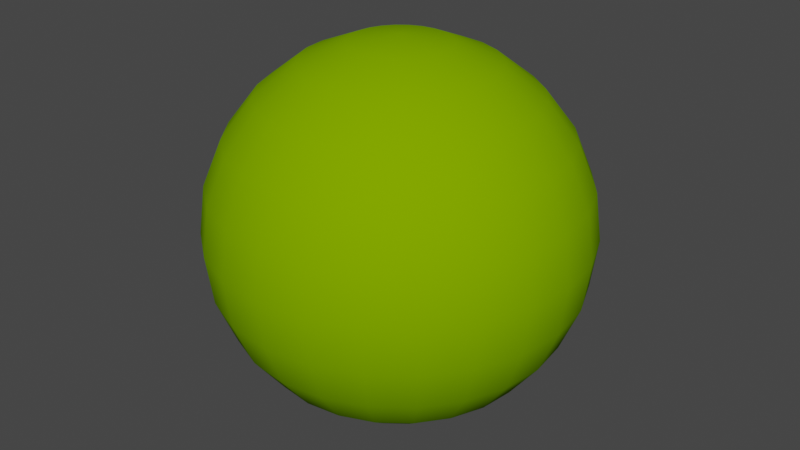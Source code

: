 # Source: LPEo150cm.blend  (saved by Blender 4.0.36; exported with 4.5.12 LTS)
import bpy
from mathutils import Matrix  # noqa: F401  (used for matrix-valued properties, if any)

bpy.ops.wm.read_factory_settings(use_empty=True)
scene = bpy.context.scene
scene.name = 'Scene'

# ---- collections
col_collection = bpy.data.collections.new('Collection'); scene.collection.children.link(col_collection)

# ---- materials (node trees are filled in below, after node groups)
mat_surface_style_1189 = bpy.data.materials.new('surface-style-1189')
mat_surface_style_1189.use_transparent_shadow = False
mat_surface_style_1189.diffuse_color = (0.1961, 0.3922, 0.0, 1.0)
mat_surface_style_1189.roughness = 1.0

# ---- material node trees
mat_surface_style_1189.use_nodes = True; mat_surface_style_1189.node_tree.nodes.clear()
_N = mat_surface_style_1189.node_tree.nodes; _L = mat_surface_style_1189.node_tree.links
n0 = _N.new('ShaderNodeBsdfPrincipled'); n0.name = 'Principled BSDF'; n0.location = (0, 300)
n0.inputs[0].default_value = (0.1961, 0.3922, 0.0, 1.0)
n0.inputs[2].default_value = 1.0
n0.inputs[3].default_value = 1.45
n0.inputs[13].default_value = 0.0
n1 = _N.new('ShaderNodeOutputMaterial'); n1.name = 'Material Output'; n1.location = (280, 300)
_L.new(n0.outputs[0], n1.inputs[0])
n1.is_active_output = True

# ---- world
world_world = bpy.data.worlds.new('World'); scene.world = world_world
world_world.use_nodes = True; world_world.node_tree.nodes.clear()
_N = world_world.node_tree.nodes; _L = world_world.node_tree.links
n0 = _N.new('ShaderNodeOutputWorld'); n0.name = 'World Output'; n0.location = (300, 300)
n1 = _N.new('ShaderNodeBackground'); n1.name = 'Background'; n1.location = (10, 300)
n1.inputs[0].default_value = (0.05088, 0.05088, 0.05088, 1.0)
_L.new(n1.outputs[0], n0.inputs[0])
n0.is_active_output = True
world_world.color = (0.05088, 0.05088, 0.05088)
world_world.use_sun_shadow = False
world_world.sun_shadow_jitter_overblur = 0.0

# ---- meshes
me_lpeo150cm = bpy.data.meshes.new('LPEo150cm')
me_lpeo150cm.from_pydata([(-0.5625, 0.3248, 0.375), (-0.4593, 0.4593, 0.375), (-0.6274, 0.3622, 0.5559), (-0.5123, 0.5123, 0.5559), (-0.4593, 0.2652, 0.2197), (-0.375, 0.375, 0.2197), (-0.3248, 0.1875, 0.1005), (-0.2652, 0.2652, 0.1005), (-0.1681, 0.09706, 0.02556), (-0.1373, 0.1373, 0.02556), (-1.848e-13, 2.509e-14, 0.0), (-0.6274, 0.1681, 0.375), (-0.6998, 0.1875, 0.5559), (-0.7244, 0.1941, 0.75), (-0.6495, 0.375, 0.75), (-0.6998, 0.1875, 0.9441), (-0.6274, 0.3622, 0.9441), (-0.6274, 0.1681, 1.125), (-0.5625, 0.3248, 1.125), (-0.5123, 0.1373, 1.28), (-0.4593, 0.2652, 1.28), (-0.3622, 0.09706, 1.4), (-0.3248, 0.1875, 1.4), (-0.1875, 0.05024, 1.474), (-0.1681, 0.09706, 1.474), (-1.848e-13, 2.509e-14, 1.5), (-0.5123, 0.1373, 0.2197), (-0.3622, 0.09706, 0.1005), (-0.1875, 0.05024, 0.02556), (-0.1941, 1.465e-08, 1.474), (-0.375, 2.831e-08, 1.4), (-0.5303, 4.004e-08, 1.28), (-0.6495, 4.904e-08, 1.125), (-0.7244, 5.469e-08, 0.9441), (-0.75, 5.662e-08, 0.75), (-0.7244, 5.469e-08, 0.5559), (-0.6495, 4.904e-08, 0.375), (-0.5303, 4.004e-08, 0.2197), (-0.375, 2.831e-08, 0.1005), (-0.1941, 1.465e-08, 0.02556), (-0.1875, -0.05024, 1.474), (-0.3622, -0.09706, 1.4), (-0.5123, -0.1373, 1.28), (-0.6274, -0.1681, 1.125), (-0.6998, -0.1875, 0.9441), (-0.7244, -0.1941, 0.75), (-0.6998, -0.1875, 0.5559), (-0.6274, -0.1681, 0.375), (-0.5123, -0.1373, 0.2197), (-0.3622, -0.09706, 0.1005), (-0.1875, -0.05024, 0.02556), (-0.1681, -0.09706, 1.474), (-0.3248, -0.1875, 1.4), (-0.4593, -0.2652, 1.28), (-0.5625, -0.3248, 1.125), (-0.6274, -0.3622, 0.9441), (-0.6495, -0.375, 0.75), (-0.6274, -0.3622, 0.5559), (-0.5625, -0.3248, 0.375), (-0.4593, -0.2652, 0.2197), (-0.3248, -0.1875, 0.1005), (-0.1681, -0.09706, 0.02556), (-0.1373, -0.1373, 1.474), (-0.2652, -0.2652, 1.4), (-0.375, -0.375, 1.28), (-0.4593, -0.4593, 1.125), (-0.5123, -0.5123, 0.9441), (-0.5303, -0.5303, 0.75), (-0.5123, -0.5123, 0.5559), (-0.4593, -0.4593, 0.375), (-0.375, -0.375, 0.2197), (-0.2652, -0.2652, 0.1005), (-0.1373, -0.1373, 0.02556), (-0.09706, -0.1681, 1.474), (-0.1875, -0.3248, 1.4), (-0.2652, -0.4593, 1.28), (-0.3248, -0.5625, 1.125), (-0.3622, -0.6274, 0.9441), (-0.375, -0.6495, 0.75), (-0.3622, -0.6274, 0.5559), (-0.3248, -0.5625, 0.375), (-0.2652, -0.4593, 0.2197), (-0.1875, -0.3248, 0.1005), (-0.09706, -0.1681, 0.02556), (-0.05024, -0.1875, 1.474), (-0.09706, -0.3622, 1.4), (-0.1373, -0.5123, 1.28), (-0.1681, -0.6274, 1.125), (-0.1875, -0.6998, 0.9441), (-0.1941, -0.7244, 0.75), (-0.1875, -0.6998, 0.5559), (-0.1681, -0.6274, 0.375), (-0.1373, -0.5123, 0.2197), (-0.09706, -0.3622, 0.1005), (-0.05024, -0.1875, 0.02556), (-1.465e-08, -0.1941, 1.474), (-2.831e-08, -0.375, 1.4), (-4.004e-08, -0.5303, 1.28), (-4.904e-08, -0.6495, 1.125), (-5.469e-08, -0.7244, 0.9441), (-5.662e-08, -0.75, 0.75), (-5.469e-08, -0.7244, 0.5559), (-4.904e-08, -0.6495, 0.375), (-4.004e-08, -0.5303, 0.2197), (-2.831e-08, -0.375, 0.1005), (-1.465e-08, -0.1941, 0.02556), (0.05024, -0.1875, 1.474), (0.09706, -0.3622, 1.4), (0.1373, -0.5123, 1.28), (0.1681, -0.6274, 1.125), (0.1875, -0.6998, 0.9441), (0.1941, -0.7244, 0.75), (0.1875, -0.6998, 0.5559), (0.1681, -0.6274, 0.375), (0.1373, -0.5123, 0.2197), (0.09706, -0.3622, 0.1005), (0.05024, -0.1875, 0.02556), (0.09706, -0.1681, 1.474), (0.1875, -0.3248, 1.4), (0.2652, -0.4593, 1.28), (0.3248, -0.5625, 1.125), (0.3622, -0.6274, 0.9441), (0.375, -0.6495, 0.75), (0.3622, -0.6274, 0.5559), (0.3248, -0.5625, 0.375), (0.2652, -0.4593, 0.2197), (0.1875, -0.3248, 0.1005), (0.09706, -0.1681, 0.02556), (0.1373, -0.1373, 1.474), (0.2652, -0.2652, 1.4), (0.375, -0.375, 1.28), (-0.3248, 0.5625, 0.375), (-0.3622, 0.6274, 0.5559), (-0.1681, 0.6274, 0.375), (-0.1875, 0.6998, 0.5559), (4.904e-08, 0.6495, 0.375), (5.469e-08, 0.7244, 0.5559), (0.1681, 0.6274, 0.375), (0.1875, 0.6998, 0.5559), (0.3248, 0.5625, 0.375), (0.3622, 0.6274, 0.5559), (0.4593, 0.4593, 0.375), (0.5123, 0.5123, 0.5559), (0.5625, 0.3248, 0.375), (0.6274, 0.3622, 0.5559), (0.6274, 0.1681, 0.375), (0.6998, 0.1875, 0.5559), (0.6495, -4.904e-08, 0.375), (0.7244, -5.469e-08, 0.5559), (0.7244, 0.1941, 0.75), (0.75, -5.662e-08, 0.75), (0.6998, 0.1875, 0.9441), (0.7244, -5.469e-08, 0.9441), (0.6274, 0.1681, 1.125), (0.6495, -4.904e-08, 1.125), (0.5123, 0.1373, 1.28), (0.5303, -4.004e-08, 1.28), (0.3622, 0.09706, 1.4), (0.375, -2.831e-08, 1.4), (0.1875, 0.05024, 1.474), (0.1941, -1.465e-08, 1.474), (0.5123, 0.1373, 0.2197), (0.5303, -4.004e-08, 0.2197), (0.3622, 0.09706, 0.1005), (0.375, -2.831e-08, 0.1005), (0.1875, 0.05024, 0.02556), (0.1941, -1.465e-08, 0.02556), (0.1681, 0.09706, 1.474), (0.3248, 0.1875, 1.4), (0.4593, 0.2652, 1.28), (0.5625, 0.3248, 1.125), (0.6274, 0.3622, 0.9441), (0.6495, 0.375, 0.75), (0.4593, 0.2652, 0.2197), (0.3248, 0.1875, 0.1005), (0.1681, 0.09706, 0.02556), (0.1373, 0.1373, 1.474), (0.2652, 0.2652, 1.4), (0.375, 0.375, 1.28), (0.4593, 0.4593, 1.125), (0.5123, 0.5123, 0.9441), (0.5303, 0.5303, 0.75), (0.375, 0.375, 0.2197), (0.2652, 0.2652, 0.1005), (0.1373, 0.1373, 0.02556), (0.09706, 0.1681, 1.474), (0.1875, 0.3248, 1.4), (0.2652, 0.4593, 1.28), (0.3248, 0.5625, 1.125), (0.3622, 0.6274, 0.9441), (0.375, 0.6495, 0.75), (0.2652, 0.4593, 0.2197), (0.1875, 0.3248, 0.1005), (0.09706, 0.1681, 0.02556), (0.09706, 0.3622, 1.4), (0.05024, 0.1875, 1.474), (0.1373, 0.5123, 1.28), (0.1681, 0.6274, 1.125), (0.1875, 0.6998, 0.9441), (0.1941, 0.7244, 0.75), (0.1373, 0.5123, 0.2197), (0.09706, 0.3622, 0.1005), (0.05024, 0.1875, 0.02556), (2.831e-08, 0.375, 1.4), (1.465e-08, 0.1941, 1.474), (4.004e-08, 0.5303, 1.28), (4.904e-08, 0.6495, 1.125), (5.469e-08, 0.7244, 0.9441), (5.662e-08, 0.75, 0.75), (4.004e-08, 0.5303, 0.2197), (2.831e-08, 0.375, 0.1005), (1.465e-08, 0.1941, 0.02556), (-0.05024, 0.1875, 1.474), (-0.09706, 0.3622, 1.4), (-0.1373, 0.5123, 1.28), (-0.1681, 0.6274, 1.125), (-0.1875, 0.6998, 0.9441), (-0.1941, 0.7244, 0.75), (-0.1373, 0.5123, 0.2197), (-0.09706, 0.3622, 0.1005), (-0.05024, 0.1875, 0.02556), (-0.09706, 0.1681, 1.474), (-0.1875, 0.3248, 1.4), (-0.2652, 0.4593, 1.28), (-0.3248, 0.5625, 1.125), (-0.3622, 0.6274, 0.9441), (-0.375, 0.6495, 0.75), (-0.2652, 0.4593, 0.2197), (-0.1875, 0.3248, 0.1005), (-0.09706, 0.1681, 0.02556), (-0.1373, 0.1373, 1.474), (-0.2652, 0.2652, 1.4), (-0.375, 0.375, 1.28), (-0.4593, 0.4593, 1.125), (-0.5123, 0.5123, 0.9441), (-0.5303, 0.5303, 0.75), (0.5303, -0.5303, 0.75), (0.5123, -0.5123, 0.9441), (0.5123, -0.5123, 0.5559), (0.4593, -0.4593, 0.375), (0.375, -0.375, 0.2197), (0.2652, -0.2652, 0.1005), (0.1373, -0.1373, 0.02556), (0.1681, -0.09706, 1.474), (0.3248, -0.1875, 1.4), (0.4593, -0.2652, 1.28), (0.5625, -0.3248, 1.125), (0.4593, -0.4593, 1.125), (0.6274, -0.3622, 0.9441), (0.6495, -0.375, 0.75), (0.6274, -0.3622, 0.5559), (0.5625, -0.3248, 0.375), (0.4593, -0.2652, 0.2197), (0.3248, -0.1875, 0.1005), (0.1681, -0.09706, 0.02556), (0.1875, -0.05024, 1.474), (0.3622, -0.09706, 1.4), (0.5123, -0.1373, 1.28), (0.6274, -0.1681, 1.125), (0.6998, -0.1875, 0.9441), (0.7244, -0.1941, 0.75), (0.6998, -0.1875, 0.5559), (0.6274, -0.1681, 0.375), (0.5123, -0.1373, 0.2197), (0.3622, -0.09706, 0.1005), (0.1875, -0.05024, 0.02556)], [], [(1, 0, 2), (1, 2, 3), (1, 5, 4), (1, 4, 0), (7, 4, 5), (6, 4, 7), (8, 6, 7), (8, 7, 9), (9, 10, 8), (12, 0, 11), (2, 0, 12), (12, 13, 14), (2, 12, 14), (14, 13, 15), (14, 15, 16), (18, 16, 15), (18, 15, 17), (20, 18, 17), (20, 17, 19), (19, 21, 22), (19, 22, 20), (21, 23, 24), (21, 24, 22), (24, 23, 25), (11, 4, 26), (0, 4, 11), (6, 26, 4), (27, 26, 6), (8, 27, 6), (28, 27, 8), (10, 28, 8), (23, 29, 25), (21, 29, 23), (30, 29, 21), (19, 30, 21), (31, 30, 19), (31, 17, 32), (19, 17, 31), (15, 33, 32), (17, 15, 32), (15, 13, 34), (15, 34, 33), (12, 35, 34), (12, 34, 13), (12, 11, 36), (12, 36, 35), (11, 26, 37), (11, 37, 36), (38, 37, 26), (38, 26, 27), (39, 38, 27), (39, 27, 28), (28, 10, 39), (29, 40, 25), (41, 40, 29), (41, 29, 30), (42, 41, 30), (42, 30, 31), (31, 32, 43), (31, 43, 42), (32, 33, 44), (32, 44, 43), (44, 34, 45), (33, 34, 44), (46, 45, 34), (35, 46, 34), (36, 47, 46), (35, 36, 46), (47, 37, 48), (36, 37, 47), (38, 48, 37), (49, 48, 38), (39, 49, 38), (50, 49, 39), (39, 10, 50), (40, 51, 25), (41, 51, 40), (52, 51, 41), (42, 52, 41), (53, 52, 42), (53, 43, 54), (42, 43, 53), (54, 44, 55), (43, 44, 54), (56, 55, 44), (45, 56, 44), (46, 57, 56), (46, 56, 45), (46, 47, 58), (46, 58, 57), (47, 48, 59), (47, 59, 58), (60, 59, 48), (60, 48, 49), (61, 60, 49), (61, 49, 50), (50, 10, 61), (51, 62, 25), (63, 62, 51), (63, 51, 52), (53, 63, 52), (64, 63, 53), (53, 54, 65), (53, 65, 64), (55, 66, 65), (55, 65, 54), (67, 66, 55), (56, 67, 55), (57, 68, 67), (57, 67, 56), (69, 68, 57), (58, 69, 57), (59, 70, 69), (58, 59, 69), (71, 70, 59), (71, 59, 60), (71, 60, 61), (72, 71, 61), (61, 10, 72), (73, 25, 62), (62, 63, 74), (62, 74, 73), (63, 64, 75), (63, 75, 74), (75, 64, 65), (76, 75, 65), (76, 66, 77), (76, 65, 66), (66, 67, 78), (77, 66, 78), (78, 68, 79), (78, 67, 68), (68, 69, 80), (79, 68, 80), (81, 80, 69), (81, 69, 70), (81, 71, 82), (70, 71, 81), (82, 72, 83), (71, 72, 82), (83, 72, 10), (84, 25, 73), (84, 74, 85), (73, 74, 84), (74, 75, 86), (74, 86, 85), (87, 86, 75), (87, 75, 76), (87, 76, 77), (88, 87, 77), (77, 78, 89), (88, 77, 89), (89, 79, 90), (89, 78, 79), (91, 90, 79), (91, 79, 80), (81, 91, 80), (92, 91, 81), (92, 82, 93), (81, 82, 92), (82, 83, 94), (82, 94, 93), (94, 83, 10), (95, 25, 84), (95, 85, 96), (84, 85, 95), (96, 86, 97), (85, 86, 96), (98, 97, 86), (98, 86, 87), (98, 87, 88), (99, 98, 88), (100, 99, 88), (100, 88, 89), (90, 100, 89), (101, 100, 90), (102, 101, 90), (102, 90, 91), (92, 102, 91), (103, 102, 92), (92, 93, 104), (92, 104, 103), (93, 94, 105), (93, 105, 104), (105, 94, 10), (106, 25, 95), (106, 96, 107), (95, 96, 106), (96, 97, 108), (96, 108, 107), (98, 108, 97), (109, 108, 98), (110, 109, 98), (110, 98, 99), (100, 110, 99), (111, 110, 100), (112, 111, 100), (112, 100, 101), (112, 101, 102), (113, 112, 102), (114, 113, 102), (114, 102, 103), (114, 104, 115), (103, 104, 114), (104, 105, 116), (104, 116, 115), (116, 105, 10), (117, 25, 106), (117, 107, 118), (106, 107, 117), (118, 108, 119), (107, 108, 118), (109, 119, 108), (120, 119, 109), (121, 120, 109), (121, 109, 110), (121, 111, 122), (121, 110, 111), (111, 112, 123), (122, 111, 123), (123, 112, 113), (124, 123, 113), (125, 124, 113), (125, 113, 114), (114, 115, 126), (114, 126, 125), (115, 116, 127), (115, 127, 126), (127, 116, 10), (128, 25, 117), (128, 118, 129), (117, 118, 128), (118, 119, 130), (118, 130, 129), (3, 131, 1), (3, 132, 131), (133, 131, 132), (134, 133, 132), (135, 133, 134), (136, 135, 134), (138, 137, 135), (138, 135, 136), (140, 139, 137), (140, 137, 138), (140, 141, 139), (140, 142, 141), (141, 142, 144), (143, 141, 144), (143, 144, 146), (143, 146, 145), (146, 148, 147), (145, 146, 147), (148, 146, 149), (148, 149, 150), (149, 151, 152), (149, 152, 150), (151, 153, 154), (151, 154, 152), (153, 155, 156), (153, 156, 154), (158, 156, 155), (158, 155, 157), (160, 158, 157), (160, 157, 159), (25, 160, 159), (162, 145, 147), (161, 145, 162), (161, 164, 163), (162, 164, 161), (163, 166, 165), (164, 166, 163), (165, 166, 10), (167, 25, 159), (167, 157, 168), (159, 157, 167), (157, 155, 169), (157, 169, 168), (153, 169, 155), (170, 169, 153), (151, 170, 153), (171, 170, 151), (172, 171, 151), (149, 172, 151), (146, 144, 172), (146, 172, 149), (173, 143, 145), (173, 145, 161), (163, 174, 173), (161, 163, 173), (163, 165, 175), (163, 175, 174), (175, 165, 10), (176, 25, 167), (167, 168, 177), (167, 177, 176), (177, 169, 178), (168, 169, 177), (179, 178, 169), (179, 169, 170), (180, 179, 170), (171, 180, 170), (181, 180, 171), (172, 181, 171), (144, 142, 181), (144, 181, 172), (141, 143, 173), (182, 141, 173), (173, 174, 183), (173, 183, 182), (175, 184, 183), (174, 175, 183), (184, 175, 10), (176, 185, 25), (186, 185, 176), (186, 176, 177), (186, 177, 178), (187, 186, 178), (179, 188, 187), (178, 179, 187), (179, 180, 189), (188, 179, 189), (180, 181, 190), (189, 180, 190), (190, 142, 140), (190, 181, 142), (141, 182, 191), (141, 191, 139), (192, 191, 182), (192, 182, 183), (184, 192, 183), (193, 192, 184), (184, 10, 193), (194, 195, 185), (194, 185, 186), (196, 194, 186), (196, 186, 187), (187, 188, 197), (187, 197, 196), (189, 198, 197), (188, 189, 197), (189, 190, 199), (198, 189, 199), (199, 140, 138), (199, 190, 140), (137, 191, 200), (139, 191, 137), (192, 200, 191), (201, 200, 192), (193, 201, 192), (202, 201, 193), (203, 204, 195), (203, 195, 194), (195, 204, 25), (196, 203, 194), (205, 203, 196), (196, 197, 206), (196, 206, 205), (198, 207, 206), (197, 198, 206), (198, 199, 208), (198, 208, 207), (208, 138, 136), (199, 138, 208), (135, 200, 209), (137, 200, 135), (210, 209, 200), (210, 200, 201), (202, 210, 201), (211, 210, 202), (202, 10, 211), (204, 212, 25), (213, 212, 204), (213, 204, 203), (214, 213, 203), (214, 203, 205), (214, 206, 215), (205, 206, 214), (206, 207, 216), (206, 216, 215), (216, 208, 217), (207, 208, 216), (208, 136, 134), (208, 134, 217), (135, 209, 218), (135, 218, 133), (210, 218, 209), (219, 218, 210), (211, 219, 210), (220, 219, 211), (211, 10, 220), (212, 221, 25), (222, 221, 212), (222, 212, 213), (214, 222, 213), (223, 222, 214), (223, 215, 224), (214, 215, 223), (215, 216, 225), (215, 225, 224), (225, 217, 226), (225, 216, 217), (217, 134, 132), (226, 217, 132), (133, 218, 227), (133, 227, 131), (228, 227, 218), (228, 218, 219), (220, 228, 219), (229, 228, 220), (220, 10, 229), (221, 230, 25), (185, 195, 25), (222, 230, 221), (231, 230, 222), (223, 231, 222), (232, 231, 223), (223, 224, 233), (223, 233, 232), (224, 225, 234), (233, 224, 234), (234, 226, 235), (234, 225, 226), (226, 132, 3), (235, 226, 3), (227, 5, 1), (131, 227, 1), (7, 5, 227), (7, 227, 228), (9, 7, 228), (9, 228, 229), (10, 9, 229), (193, 10, 202), (24, 25, 230), (24, 230, 231), (22, 24, 231), (20, 22, 231), (20, 231, 232), (233, 18, 20), (232, 233, 20), (16, 18, 233), (234, 16, 233), (235, 14, 16), (235, 16, 234), (2, 14, 235), (3, 2, 235), (237, 122, 236), (237, 121, 122), (122, 123, 238), (236, 122, 238), (123, 124, 239), (238, 123, 239), (239, 124, 125), (240, 239, 125), (126, 241, 240), (125, 126, 240), (126, 127, 242), (126, 242, 241), (242, 127, 10), (243, 25, 128), (129, 244, 243), (128, 129, 243), (129, 130, 245), (129, 245, 244), (245, 130, 247), (246, 245, 247), (237, 248, 246), (237, 246, 247), (236, 249, 248), (236, 248, 237), (250, 249, 236), (238, 250, 236), (239, 251, 250), (239, 250, 238), (252, 251, 239), (252, 239, 240), (252, 241, 253), (240, 241, 252), (241, 242, 254), (241, 254, 253), (254, 242, 10), (255, 25, 243), (243, 244, 256), (243, 256, 255), (245, 257, 256), (244, 245, 256), (258, 257, 245), (258, 245, 246), (259, 258, 246), (259, 246, 248), (249, 260, 259), (249, 259, 248), (261, 260, 249), (250, 261, 249), (251, 261, 250), (262, 261, 251), (252, 262, 251), (263, 262, 252), (252, 253, 264), (252, 264, 263), (264, 254, 265), (253, 254, 264), (265, 254, 10), (25, 255, 160), (160, 256, 158), (255, 256, 160), (158, 257, 156), (256, 257, 158), (258, 156, 257), (154, 156, 258), (154, 258, 259), (152, 154, 259), (152, 259, 260), (150, 152, 260), (148, 150, 260), (261, 148, 260), (147, 148, 261), (147, 261, 262), (162, 147, 262), (162, 262, 263), (263, 264, 164), (263, 164, 162), (264, 265, 166), (264, 166, 164), (166, 265, 10), (247, 121, 237), (247, 120, 121), (247, 130, 119), (247, 119, 120)])
me_lpeo150cm.polygons.foreach_set('use_smooth', [True] * 528)
me_lpeo150cm.materials.append(mat_surface_style_1189)
me_lpeo150cm.update()

# ---- objects
ob_lpeo150cm = bpy.data.objects.new('LPEo150cm', me_lpeo150cm)

# ---- transforms, parenting, visibility, modifiers, constraints
ob_lpeo150cm.location = (0.0, 0.0, 0.0)

# ---- collection membership
col_collection.objects.link(ob_lpeo150cm)

# ---- scene / render settings (as saved in the file)
scene.frame_start = 1; scene.frame_end = 250; scene.frame_set(1)
scene.render.engine = 'BLENDER_EEVEE_NEXT'
scene.render.image_settings.color_mode = 'RGB'
scene.cycles.sampling_pattern = 'TABULATED_SOBOL'
scene.view_settings.view_transform = 'Filmic'
bpy.context.view_layer.update()

# ---- added for rendering (the .blend has no active camera and no usable light): camera, sun
cam_auto = bpy.data.cameras.new('AutoCamera')
cam_auto.lens = 50.0
cam_auto.sensor_width = 36.0
cam_auto.clip_end = 1000.0
ob_auto_camera = bpy.data.objects.new('AutoCamera', cam_auto)
scene.collection.objects.link(ob_auto_camera)
ob_auto_camera.location = (2.4038, -2.88457, 2.67304)
ob_auto_camera.rotation_euler = (1.09748, -7.21219e-08, 0.694738)
scene.camera = ob_auto_camera
light_auto_sun = bpy.data.lights.new('AutoSun', 'SUN')
light_auto_sun.energy = 3.0
light_auto_sun.angle = 0.0523599
ob_auto_sun = bpy.data.objects.new('AutoSun', light_auto_sun)
scene.collection.objects.link(ob_auto_sun)
ob_auto_sun.rotation_euler = (0.872665, 0.174533, 0.523599)
bpy.context.view_layer.update()
